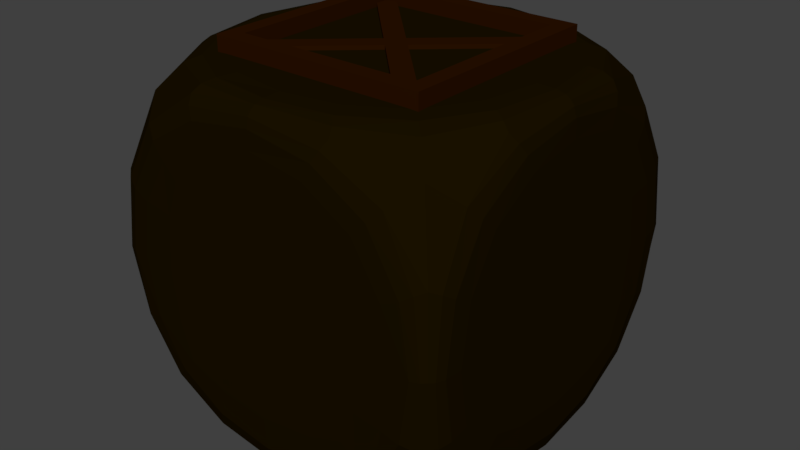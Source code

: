 # Source: deze.blend  (saved by Blender 2.78.0; exported with 4.5.12 LTS)
import bpy
from mathutils import Matrix  # noqa: F401  (used for matrix-valued properties, if any)

bpy.ops.wm.read_factory_settings(use_empty=True)
scene = bpy.context.scene
scene.name = 'Scene'

# ---- collections
col_collection_1 = bpy.data.collections.new('Collection 1'); scene.collection.children.link(col_collection_1)

# ---- materials (node trees are filled in below, after node groups)
mat_material_001 = bpy.data.materials.new('Material.001')
mat_material_001.alpha_threshold = 0.0
mat_material_001.use_transparent_shadow = False
mat_material_001.diffuse_color = (0.02365, 0.00622, 0.0, 1.0)
mat_material_001.roughness = 0.5
mat_diewoodys = bpy.data.materials.new('DieWoodys')
mat_diewoodys.alpha_threshold = 0.0
mat_diewoodys.use_transparent_shadow = False
mat_diewoodys.diffuse_color = (0.01002, 0.005708, 0.0, 1.0)
mat_diewoodys.roughness = 0.5

# ---- material node trees

# ---- world
world_world = bpy.data.worlds.new('World'); scene.world = world_world
world_world.color = (0.05088, 0.05088, 0.05088)
world_world.use_sun_shadow = False
world_world.sun_shadow_jitter_overblur = 0.0
world_world.cycles.sampling_method = 'MANUAL'

# ---- meshes
me_cube_004 = bpy.data.meshes.new('Cube.004')
me_cube_004.from_pydata([(-1.0, -1.0, -1.0), (-1.0, -1.0, 1.0), (-1.0, 1.0, -1.0), (-1.0, 1.0, 1.0), (1.0, -1.0, -1.0), (1.0, -1.0, 1.0), (1.0, 1.0, -1.0), (1.0, 1.0, 1.0), (-0.8503, -0.8503, 1.0), (-0.8503, 0.8503, 1.0), (0.8503, 0.8503, 1.0), (0.8503, -0.8503, 1.0), (-0.8503, -0.8503, 0.2644), (-0.8503, 0.8503, 0.2644), (0.8503, 0.8503, 0.2644), (0.8503, -0.8503, 0.2644)], [], [(0, 1, 3, 2), (2, 3, 7, 6), (6, 7, 5, 4), (4, 5, 1, 0), (2, 6, 4, 0), (7, 3, 9, 10), (11, 10, 14, 15), (5, 7, 10, 11), (3, 1, 8, 9), (1, 5, 11, 8), (14, 13, 12, 15), (9, 8, 12, 13), (8, 11, 15, 12), (10, 9, 13, 14)])
me_cube_004.materials.append(mat_material_001)
me_cube_004.use_remesh_preserve_volume = False
me_cube_004.use_remesh_preserve_attributes = False
me_cube_004.use_mirror_vertex_groups = False
me_cube_004.update()
me_cube_002 = bpy.data.meshes.new('Cube.002')
me_cube_002.from_pydata([(-0.2894, -0.977, -0.9991), (-0.2894, -0.977, 1.001), (-0.2894, 1.023, -0.9991), (-0.2894, 1.023, 1.001), (0.4979, -0.9902, -1.002), (0.4979, -0.9902, 0.9978), (0.4979, 1.01, -1.002), (0.4979, 1.01, 0.9978)], [], [(0, 1, 3, 2), (2, 3, 7, 6), (6, 7, 5, 4), (4, 5, 1, 0), (2, 6, 4, 0), (7, 3, 1, 5)])
me_cube_002.materials.append(mat_material_001)
me_cube_002.use_remesh_preserve_volume = False
me_cube_002.use_remesh_preserve_attributes = False
me_cube_002.use_mirror_vertex_groups = False
me_cube_002.update()
me_cube_001 = bpy.data.meshes.new('Cube.001')
me_cube_001.from_pydata([(-2.319, -2.319, -2.319), (-2.319, -2.319, 2.319), (-2.319, 2.319, -2.319), (-2.319, 2.319, 2.319), (2.319, -2.319, -2.319), (2.319, -2.319, 2.319), (2.319, 2.319, -2.319), (2.319, 2.319, 2.319), (-2.319, -2.319, -2.319), (-2.319, -2.319, 2.319), (-2.319, 2.319, -2.319), (-2.319, 2.319, 2.319), (2.319, -2.319, -2.319), (2.319, -2.319, 2.319), (2.319, 2.319, -2.319), (2.319, 2.319, 2.319), (2.329, 2.319, 2.319), (2.329, 2.319, -2.319), (2.329, -2.319, -2.319), (2.329, -2.319, 2.319), (-2.319, -2.319, -2.319), (-2.319, -2.319, 2.319), (2.319, -2.319, 2.319), (2.319, -2.319, -2.319), (-2.319, 2.319, -2.319), (-2.319, -2.319, -2.319), (-2.319, -2.319, 2.319), (-2.319, 2.319, 2.319), (-2.319, 2.367, 2.319), (-2.319, 2.367, -2.319), (2.319, 2.367, -2.319), (2.319, 2.367, 2.319), (-2.319, -2.319, 2.306), (-2.319, 2.319, 2.306), (2.319, 2.319, 2.306), (2.319, -2.319, 2.306)], [], [(0, 2, 3, 1), (2, 6, 7, 3), (6, 4, 5, 7), (4, 0, 1, 5), (2, 0, 4, 6), (7, 5, 1, 3), (9, 11, 27, 26), (14, 10, 29, 30), (13, 12, 18, 19), (13, 9, 21, 22), (10, 14, 12, 8), (11, 9, 32, 33), (17, 16, 19, 18), (12, 14, 17, 18), (15, 13, 19, 16), (14, 15, 16, 17), (23, 22, 21, 20), (12, 13, 22, 23), (9, 8, 20, 21), (8, 12, 23, 20), (25, 26, 27, 24), (10, 8, 25, 24), (11, 10, 24, 27), (8, 9, 26, 25), (29, 28, 31, 30), (11, 15, 31, 28), (10, 11, 28, 29), (15, 14, 30, 31), (34, 33, 32, 35), (9, 13, 35, 32), (15, 11, 33, 34), (13, 15, 34, 35)])
me_cube_001.materials.append(mat_diewoodys)
me_cube_001.use_remesh_preserve_volume = False
me_cube_001.use_remesh_preserve_attributes = False
me_cube_001.use_mirror_vertex_groups = False
me_cube_001.update()
me_cube_003 = bpy.data.meshes.new('Cube.003')
me_cube_003.from_pydata([(-0.2894, -0.977, -0.9991), (-0.2894, -0.977, 1.001), (-0.2894, 1.023, -0.9991), (-0.2894, 1.023, 1.001), (0.4979, -0.9902, -1.002), (0.4979, -0.9902, 0.9978), (0.4979, 1.01, -1.002), (0.4979, 1.01, 0.9978)], [], [(0, 1, 3, 2), (2, 3, 7, 6), (6, 7, 5, 4), (4, 5, 1, 0), (2, 6, 4, 0), (7, 3, 1, 5)])
me_cube_003.materials.append(mat_material_001)
me_cube_003.use_remesh_preserve_volume = False
me_cube_003.use_remesh_preserve_attributes = False
me_cube_003.use_mirror_vertex_groups = False
me_cube_003.update()

# ---- objects
ob_cube_003 = bpy.data.objects.new('Cube.003', me_cube_004)
ob_cube_001 = bpy.data.objects.new('Cube.001', me_cube_002)
ob_cube = bpy.data.objects.new('Cube', me_cube_001)
ob_cube_002 = bpy.data.objects.new('Cube.002', me_cube_003)

# ---- transforms, parenting, visibility, modifiers, constraints
ob_cube_003.location = (-0.007423, 0.02962, 3.188)
ob_cube_003.scale = (1.405, 1.405, 1.405)
ob_cube_003.lineart.crease_threshold = 0.0
ob_cube_001.location = (-0.04203, -0.04348, 3.989)
ob_cube_001.rotation_euler = (0.0, -0.0, 0.766)
ob_cube_001.scale = (0.3185, 1.783, 0.4593)
ob_cube_001.lineart.crease_threshold = 0.0
ob_cube.location = (0.0, 0.0, 2.089)
ob_cube.lineart.crease_threshold = 0.0
_m = ob_cube.modifiers.new('Subsurf', 'SUBSURF')
_m.uv_smooth = 'PRESERVE_CORNERS'
_m.quality = 2
_m.levels = 2
_m.show_only_control_edges = False
ob_cube_002.location = (-0.04203, -0.04348, 3.989)
ob_cube_002.rotation_euler = (0.0, -0.0, 2.3)
ob_cube_002.scale = (0.3185, 1.783, 0.4593)
ob_cube_002.lineart.crease_threshold = 0.0

# ---- collection membership
col_collection_1.objects.link(ob_cube_003)
col_collection_1.objects.link(ob_cube_001)
col_collection_1.objects.link(ob_cube)
col_collection_1.objects.link(ob_cube_002)

# ---- scene / render settings (as saved in the file)
scene.frame_start = 1; scene.frame_end = 250; scene.frame_set(1)
scene.render.engine = 'BLENDER_EEVEE_NEXT'
scene.render.resolution_percentage = 50
scene.render.dither_intensity = 0.0
scene.cycles.use_denoising = False
scene.cycles.samples = 128
scene.cycles.sampling_pattern = 'TABULATED_SOBOL'
scene.cycles.light_sampling_threshold = 0.0
scene.cycles.use_adaptive_sampling = False
scene.cycles.use_light_tree = False
scene.cycles.blur_glossy = 0.0
scene.cycles.sample_clamp_indirect = 0.0
scene.view_settings.view_transform = 'Standard'
bpy.context.view_layer.update()

# ---- added for rendering (the .blend has no active camera and no usable light): camera, sun
cam_auto = bpy.data.cameras.new('AutoCamera')
cam_auto.lens = 50.0
cam_auto.sensor_width = 36.0
cam_auto.clip_end = 1000.0
ob_auto_camera = bpy.data.objects.new('AutoCamera', cam_auto)
scene.collection.objects.link(ob_auto_camera)
ob_auto_camera.location = (7.56881, -9.05276, 8.23206)
ob_auto_camera.rotation_euler = (1.09748, -7.21219e-08, 0.694738)
scene.camera = ob_auto_camera
light_auto_sun = bpy.data.lights.new('AutoSun', 'SUN')
light_auto_sun.energy = 3.0
light_auto_sun.angle = 0.0523599
ob_auto_sun = bpy.data.objects.new('AutoSun', light_auto_sun)
scene.collection.objects.link(ob_auto_sun)
ob_auto_sun.rotation_euler = (0.872665, 0.174533, 0.523599)
bpy.context.view_layer.update()
